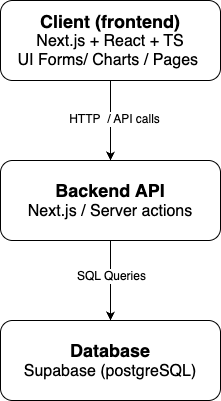

The diagram above was exported from draw.io. Its source (the exported page's mxGraphModel, read from the mxfile embedded in the PNG):
<mxGraphModel dx="367" dy="477" grid="1" gridSize="10" guides="1" tooltips="1" connect="1" arrows="1" fold="1" page="1" pageScale="1" pageWidth="850" pageHeight="1100" background="#FFFFFF" math="0" shadow="0">
  <root>
    <mxCell id="0" />
    <mxCell id="1" parent="0" />
    <mxCell id="5" value="" style="edgeStyle=none;html=1;" edge="1" parent="1" source="3" target="4">
      <mxGeometry relative="1" as="geometry" />
    </mxCell>
    <mxCell id="8" value="&lt;font style=&quot;font-size: 12px;&quot;&gt;HTTP&amp;nbsp; / API calls&lt;/font&gt;" style="edgeLabel;html=1;align=center;verticalAlign=middle;resizable=0;points=[];" vertex="1" connectable="0" parent="5">
      <mxGeometry x="-0.052" y="3" relative="1" as="geometry">
        <mxPoint as="offset" />
      </mxGeometry>
    </mxCell>
    <mxCell id="3" value="&lt;b&gt;&lt;font style=&quot;font-size: 18px;&quot;&gt;Client (frontend)&lt;/font&gt;&lt;/b&gt;&lt;div&gt;&lt;font size=&quot;3&quot;&gt;Next.js + React + TS&lt;/font&gt;&lt;/div&gt;&lt;div&gt;&lt;font size=&quot;3&quot;&gt;UI Forms/ Charts / Pages&amp;nbsp;&lt;/font&gt;&lt;/div&gt;" style="rounded=1;whiteSpace=wrap;html=1;" vertex="1" parent="1">
      <mxGeometry x="180" y="210" width="220" height="80" as="geometry" />
    </mxCell>
    <mxCell id="7" value="" style="edgeStyle=none;html=1;" edge="1" parent="1" source="4" target="6">
      <mxGeometry relative="1" as="geometry" />
    </mxCell>
    <mxCell id="9" value="&lt;font style=&quot;font-size: 12px;&quot;&gt;SQL Queries&lt;/font&gt;" style="edgeLabel;html=1;align=center;verticalAlign=middle;resizable=0;points=[];" vertex="1" connectable="0" parent="7">
      <mxGeometry x="-0.1145" relative="1" as="geometry">
        <mxPoint as="offset" />
      </mxGeometry>
    </mxCell>
    <mxCell id="4" value="&lt;span style=&quot;font-size: 18px;&quot;&gt;&lt;b&gt;Backend API&lt;/b&gt;&lt;/span&gt;&lt;div&gt;&lt;font style=&quot;&quot; size=&quot;3&quot;&gt;Next.js / Server actions&lt;/font&gt;&lt;/div&gt;" style="rounded=1;whiteSpace=wrap;html=1;" vertex="1" parent="1">
      <mxGeometry x="180" y="370" width="220" height="80" as="geometry" />
    </mxCell>
    <mxCell id="6" value="&lt;span style=&quot;font-size: 18px;&quot;&gt;&lt;b&gt;Database&lt;/b&gt;&lt;/span&gt;&lt;br&gt;&lt;div&gt;&lt;font size=&quot;3&quot;&gt;Supabase (postgreSQL)&lt;/font&gt;&lt;/div&gt;" style="rounded=1;whiteSpace=wrap;html=1;" vertex="1" parent="1">
      <mxGeometry x="180" y="530" width="220" height="80" as="geometry" />
    </mxCell>
  </root>
</mxGraphModel>